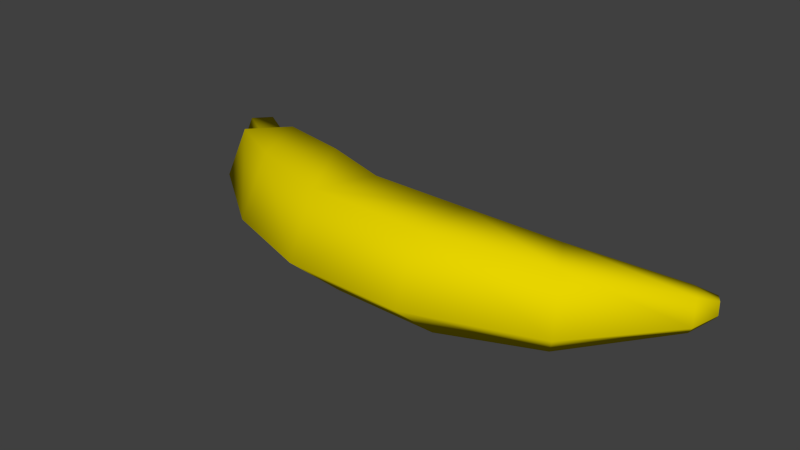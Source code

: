 # Source: banana.blend  (saved by Blender 2.70.0; exported with 4.5.12 LTS)
import bpy
from mathutils import Matrix  # noqa: F401  (used for matrix-valued properties, if any)

bpy.ops.wm.read_factory_settings(use_empty=True)
scene = bpy.context.scene
scene.name = 'Scene'

# ---- collections
col_collection_1 = bpy.data.collections.new('Collection 1'); scene.collection.children.link(col_collection_1)

# ---- materials (node trees are filled in below, after node groups)
mat_yellowbanana = bpy.data.materials.new('yellowBanana')
mat_yellowbanana.alpha_threshold = 0.0
mat_yellowbanana.use_transparent_shadow = False
mat_yellowbanana.diffuse_color = (0.8, 0.6578, 0.0, 1.0)
mat_yellowbanana.roughness = 0.5
mat_yellowbanana.line_color = (0.0, 0.0, 0.0, 1.0)

# ---- material node trees

# ---- world
world_world = bpy.data.worlds.new('World'); scene.world = world_world
world_world.color = (0.05088, 0.05088, 0.05088)
world_world.use_sun_shadow = False
world_world.sun_shadow_jitter_overblur = 0.0
world_world.cycles.sampling_method = 'MANUAL'
world_world.cycles.sample_map_resolution = 256

# ---- meshes
me_cylinder = bpy.data.meshes.new('Cylinder')
me_cylinder.from_pydata([(0.03714, -0.01769, 0.001982), (-0.009647, -0.017, 0.001907), (0.03689, 0.007776, 0.01655), (-0.004882, 0.007982, 0.01653), (0.03699, 0.001788, 0.04527), (-0.006702, 0.002177, 0.04523), (0.03729, -0.02737, 0.04845), (-0.01259, -0.02639, 0.04834), (0.03738, -0.03941, 0.0217), (-0.01441, -0.03824, 0.02157), (-0.04549, -0.003936, 0.0004832), (-0.03416, 0.01867, 0.01536), (-0.03849, 0.01377, 0.04396), (-0.05249, -0.01186, 0.04676), (-0.05682, -0.0228, 0.01989), (-0.08688, 0.01912, 0.004552), (-0.07852, 0.03579, 0.01553), (-0.08171, 0.03218, 0.03663), (-0.09204, 0.01327, 0.03869), (-0.09523, 0.005198, 0.01887), (-0.09924, 0.03448, 0.01261), (-0.09371, 0.0413, 0.01794), (-0.09582, 0.04, 0.0279), (-0.1026, 0.03238, 0.02873), (-0.1048, 0.02896, 0.01928), (-0.1179, 0.04608, 0.01135), (-0.1139, 0.05399, 0.01656), (-0.1154, 0.05227, 0.02657), (-0.1203, 0.0433, 0.02754), (-0.1218, 0.03947, 0.01814), (0.07941, -0.005159, 0.005191), (0.06956, 0.01299, 0.0174), (0.07332, 0.009116, 0.04077), (0.08549, -0.01143, 0.04301), (0.08926, -0.02025, 0.02102), (0.1164, 0.02436, 0.01353), (0.1121, 0.03229, 0.01887), (0.1137, 0.0306, 0.02908), (0.1191, 0.02162, 0.03006), (0.1207, 0.01776, 0.02045), (0.1218, 0.03384, 0.01724), (0.1198, 0.03758, 0.01976), (0.1205, 0.03678, 0.02456), (0.123, 0.03255, 0.02503), (0.1238, 0.03074, 0.0205)], [], [(0, 1, 3, 2), (2, 3, 5, 4), (4, 5, 7, 6), (1, 9, 14, 10), (8, 9, 1, 0), (6, 7, 9, 8), (8, 0, 30, 34), (10, 14, 19, 15), (9, 7, 13, 14), (7, 5, 12, 13), (5, 3, 11, 12), (3, 1, 10, 11), (15, 19, 24, 20), (14, 13, 18, 19), (13, 12, 17, 18), (12, 11, 16, 17), (11, 10, 15, 16), (20, 24, 29, 25), (19, 18, 23, 24), (18, 17, 22, 23), (17, 16, 21, 22), (16, 15, 20, 21), (26, 25, 29, 28, 27), (24, 23, 28, 29), (23, 22, 27, 28), (22, 21, 26, 27), (21, 20, 25, 26), (34, 30, 35, 39), (6, 8, 34, 33), (4, 6, 33, 32), (2, 4, 32, 31), (0, 2, 31, 30), (39, 35, 40, 44), (33, 34, 39, 38), (32, 33, 38, 37), (31, 32, 37, 36), (30, 31, 36, 35), (40, 41, 42, 43, 44), (38, 39, 44, 43), (37, 38, 43, 42), (36, 37, 42, 41), (35, 36, 41, 40)])
me_cylinder.polygons.foreach_set('use_smooth', [True] * 42)
me_cylinder.materials.append(mat_yellowbanana)
me_cylinder.use_remesh_preserve_volume = False
me_cylinder.use_remesh_preserve_attributes = False
me_cylinder.use_mirror_vertex_groups = False
me_cylinder.update()

# ---- objects
ob_cylinder = bpy.data.objects.new('Cylinder', me_cylinder)

# ---- transforms, parenting, visibility, modifiers, constraints
ob_cylinder.location = (0.0, 0.0, 0.0)
ob_cylinder.lineart.crease_threshold = 0.0

# ---- collection membership
col_collection_1.objects.link(ob_cylinder)

# ---- scene / render settings (as saved in the file)
scene.frame_start = 1; scene.frame_end = 250; scene.frame_set(1)
scene.render.engine = 'BLENDER_EEVEE_NEXT'
scene.render.resolution_percentage = 50
scene.render.dither_intensity = 0.0
scene.cycles.use_denoising = False
scene.cycles.samples = 10
scene.cycles.sampling_pattern = 'TABULATED_SOBOL'
scene.cycles.light_sampling_threshold = 0.0
scene.cycles.use_adaptive_sampling = False
scene.cycles.use_light_tree = False
scene.cycles.blur_glossy = 0.0
scene.cycles.volume_bounces = 1
scene.cycles.pixel_filter_type = 'GAUSSIAN'
scene.cycles.sample_clamp_indirect = 0.0
scene.view_settings.view_transform = 'Standard'
bpy.context.view_layer.update()

# ---- added for rendering (the .blend has no active camera and no usable light): camera, sun
cam_auto = bpy.data.cameras.new('AutoCamera')
cam_auto.lens = 50.0
cam_auto.sensor_width = 36.0
cam_auto.clip_end = 1000.0
ob_auto_camera = bpy.data.objects.new('AutoCamera', cam_auto)
scene.collection.objects.link(ob_auto_camera)
ob_auto_camera.location = (0.248174, -0.289329, 0.222212)
ob_auto_camera.rotation_euler = (1.09748, -7.21219e-08, 0.694738)
scene.camera = ob_auto_camera
light_auto_sun = bpy.data.lights.new('AutoSun', 'SUN')
light_auto_sun.energy = 3.0
light_auto_sun.angle = 0.0523599
ob_auto_sun = bpy.data.objects.new('AutoSun', light_auto_sun)
scene.collection.objects.link(ob_auto_sun)
ob_auto_sun.rotation_euler = (0.872665, 0.174533, 0.523599)
bpy.context.view_layer.update()
